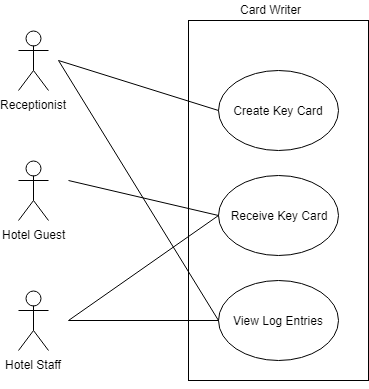

The diagram above was exported from draw.io. Its source (the exported page's mxGraphModel, read from the mxfile embedded in the PNG):
<mxGraphModel dx="407" dy="705" grid="1" gridSize="10" guides="1" tooltips="1" connect="1" arrows="1" fold="1" page="1" pageScale="1" pageWidth="827" pageHeight="1169" background="#ffffff" math="0" shadow="0">
  <root>
    <mxCell id="0" />
    <mxCell id="1" parent="0" />
    <mxCell id="2" value="Receptionist" style="shape=umlActor;verticalLabelPosition=bottom;labelBackgroundColor=#ffffff;verticalAlign=top;html=1;outlineConnect=0;" parent="1" vertex="1">
      <mxGeometry x="70" y="130" width="30" height="60" as="geometry" />
    </mxCell>
    <mxCell id="3" value="Hotel Guest" style="shape=umlActor;verticalLabelPosition=bottom;labelBackgroundColor=#ffffff;verticalAlign=top;html=1;outlineConnect=0;" parent="1" vertex="1">
      <mxGeometry x="70" y="260" width="30" height="60" as="geometry" />
    </mxCell>
    <mxCell id="4" value="Hotel Staff" style="shape=umlActor;verticalLabelPosition=bottom;labelBackgroundColor=#ffffff;verticalAlign=top;html=1;outlineConnect=0;" parent="1" vertex="1">
      <mxGeometry x="70" y="390" width="30" height="60" as="geometry" />
    </mxCell>
    <mxCell id="8" value="" style="rounded=0;whiteSpace=wrap;html=1;" vertex="1" parent="1">
      <mxGeometry x="240" y="120" width="180" height="360" as="geometry" />
    </mxCell>
    <mxCell id="9" value="Card Writer" style="text;html=1;resizable=0;points=[];autosize=1;align=left;verticalAlign=top;spacingTop=-4;" vertex="1" parent="1">
      <mxGeometry x="290" y="100" width="80" height="20" as="geometry" />
    </mxCell>
    <mxCell id="10" value="Create Key Card" style="ellipse;whiteSpace=wrap;html=1;" vertex="1" parent="1">
      <mxGeometry x="270" y="169.5" width="120" height="80" as="geometry" />
    </mxCell>
    <mxCell id="11" value="Receive Key Card" style="ellipse;whiteSpace=wrap;html=1;" vertex="1" parent="1">
      <mxGeometry x="270" y="274.5" width="120" height="80" as="geometry" />
    </mxCell>
    <mxCell id="12" value="" style="endArrow=none;html=1;entryX=0;entryY=0.5;" edge="1" parent="1" target="10">
      <mxGeometry width="50" height="50" relative="1" as="geometry">
        <mxPoint x="110" y="160" as="sourcePoint" />
        <mxPoint x="100" y="530" as="targetPoint" />
      </mxGeometry>
    </mxCell>
    <mxCell id="13" value="" style="endArrow=none;html=1;entryX=0;entryY=0.5;" edge="1" parent="1" target="11">
      <mxGeometry width="50" height="50" relative="1" as="geometry">
        <mxPoint x="120" y="280" as="sourcePoint" />
        <mxPoint x="100" y="530" as="targetPoint" />
      </mxGeometry>
    </mxCell>
    <mxCell id="14" value="" style="endArrow=none;html=1;entryX=0;entryY=0.5;" edge="1" parent="1" target="11">
      <mxGeometry width="50" height="50" relative="1" as="geometry">
        <mxPoint x="120" y="420" as="sourcePoint" />
        <mxPoint x="270" y="270" as="targetPoint" />
      </mxGeometry>
    </mxCell>
    <mxCell id="16" value="View Log Entries" style="ellipse;whiteSpace=wrap;html=1;" vertex="1" parent="1">
      <mxGeometry x="270" y="379.5" width="120" height="80" as="geometry" />
    </mxCell>
    <mxCell id="17" style="edgeStyle=orthogonalEdgeStyle;rounded=0;html=1;exitX=0.5;exitY=1;jettySize=auto;orthogonalLoop=1;" edge="1" parent="1" source="8" target="8">
      <mxGeometry relative="1" as="geometry" />
    </mxCell>
    <mxCell id="19" value="" style="endArrow=none;html=1;entryX=0;entryY=0.5;" edge="1" parent="1" target="16">
      <mxGeometry width="50" height="50" relative="1" as="geometry">
        <mxPoint x="120" y="420" as="sourcePoint" />
        <mxPoint x="100" y="490" as="targetPoint" />
      </mxGeometry>
    </mxCell>
    <mxCell id="20" value="" style="endArrow=none;html=1;entryX=0;entryY=0.5;" edge="1" parent="1" target="16">
      <mxGeometry width="50" height="50" relative="1" as="geometry">
        <mxPoint x="110" y="160" as="sourcePoint" />
        <mxPoint x="270" y="370" as="targetPoint" />
      </mxGeometry>
    </mxCell>
  </root>
</mxGraphModel>